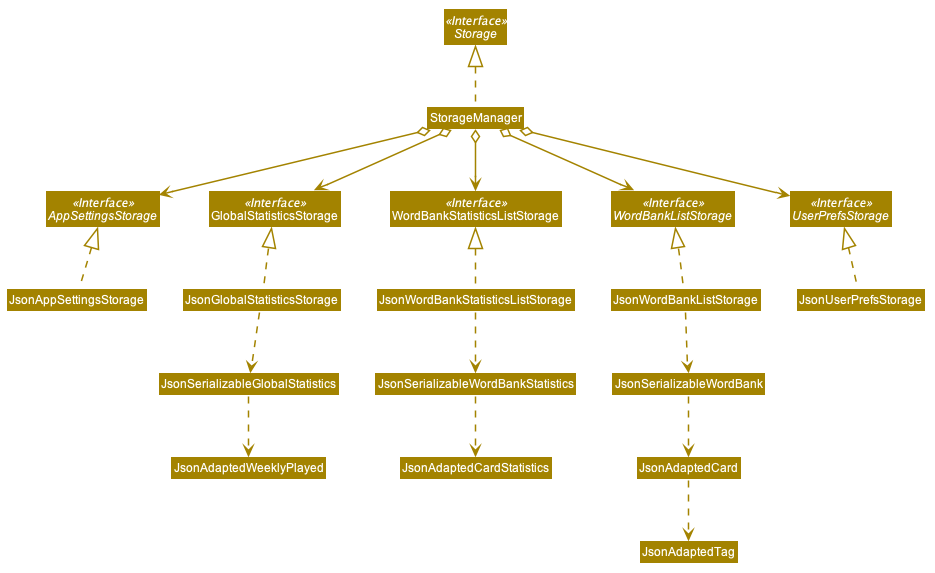

The diagram above was rendered by PlantUML. Its source (embedded in the PNG):
@startuml









skinparam BackgroundColor #FFFFFFF

skinparam Shadowing false

skinparam Class {
    FontColor #FFFFFF
    BorderThickness 1
    BorderColor #FFFFFF
    StereotypeFontColor #FFFFFF
    FontName Arial
}

skinparam Actor {
    BorderColor #000000
    Color #000000
    FontName Arial
}

skinparam Sequence {
    MessageAlign center
    BoxFontSize 15
    BoxPadding 0
    BoxFontColor #FFFFFF
    FontName Arial
}

skinparam Participant {
    FontColor #FFFFFFF
    Padding 20
}

skinparam MinClassWidth 50
skinparam ParticipantPadding 10
skinparam Shadowing false
skinparam DefaultTextAlignment center
skinparam packageStyle Rectangle

hide footbox
hide members
hide circle
skinparam arrowThickness 1.5
skinparam arrowColor #A38300
skinparam classBackgroundColor #A38300

Interface Storage <<Interface>>
Interface UserPrefsStorage <<Interface>>
Interface WordBankListStorage <<Interface>>
Interface WordBankStatisticsListStorage <<Interface>>
Interface GlobalStatisticsStorage <<Interface>>
Interface AppSettingsStorage <<Interface>>

Class StorageManager
Class JsonUserPrefsStorage
Class JsonWordBankListStorage
Class WordBankStatisticsListStorage
Class GlobalStatisticsStorage
Class JsonAppSettingsStorage

StorageManager .up.|> Storage
StorageManager o--> UserPrefsStorage
StorageManager o--> WordBankListStorage
StorageManager o--> WordBankStatisticsListStorage
StorageManager o--> GlobalStatisticsStorage
StorageManager o--> AppSettingsStorage

JsonUserPrefsStorage .up.|> UserPrefsStorage

JsonWordBankListStorage .up.|> WordBankListStorage
JsonWordBankListStorage .down.> JsonSerializableWordBank
JsonSerializableWordBank .down.> JsonAdaptedCard
JsonAdaptedCard .down.> JsonAdaptedTag

JsonWordBankStatisticsListStorage .up.|> WordBankStatisticsListStorage
JsonWordBankStatisticsListStorage .down.> JsonSerializableWordBankStatistics
JsonSerializableWordBankStatistics .down.> JsonAdaptedCardStatistics

JsonGlobalStatisticsStorage .up.|> GlobalStatisticsStorage
JsonGlobalStatisticsStorage .down.> JsonSerializableGlobalStatistics
JsonSerializableGlobalStatistics .down.> JsonAdaptedWeeklyPlayed

JsonAppSettingsStorage .up.|> AppSettingsStorage
@enduml